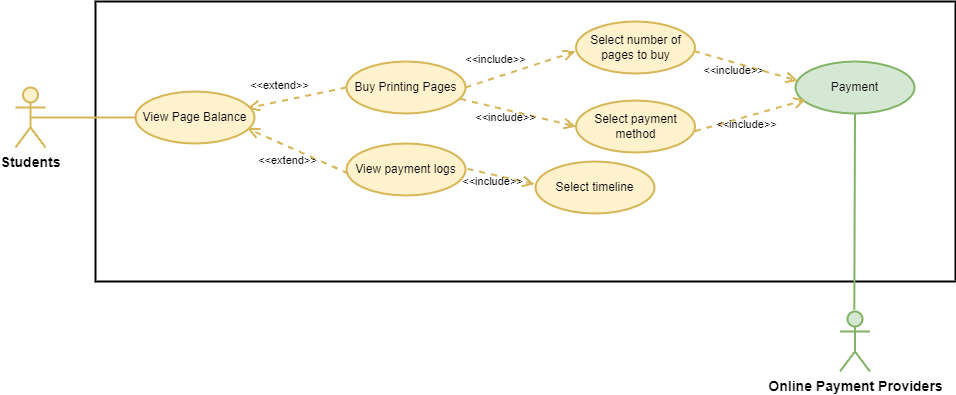

The diagram above was exported from draw.io. Its source (the exported page's mxGraphModel, read from the mxfile embedded in the PNG):
<mxGraphModel dx="3177" dy="1287" grid="1" gridSize="10" guides="1" tooltips="1" connect="1" arrows="1" fold="1" page="1" pageScale="1" pageWidth="827" pageHeight="1169" math="0" shadow="0">
  <root>
    <mxCell id="0" />
    <mxCell id="1" parent="0" />
    <mxCell id="juGGZ1xG80nQ8cNPUQmU-3" value="" style="rounded=0;whiteSpace=wrap;html=1;strokeWidth=2;" parent="1" vertex="1">
      <mxGeometry x="-10" y="570" width="860" height="280" as="geometry" />
    </mxCell>
    <mxCell id="EHbiqqJH9KmU8e1EN2bH-1" value="&lt;font style=&quot;font-size: 14px;&quot;&gt;Students&lt;/font&gt;" style="shape=umlActor;verticalLabelPosition=bottom;verticalAlign=top;html=1;fontStyle=1;labelBackgroundColor=none;fillColor=#fff2cc;strokeColor=#d6b656;rounded=1;strokeWidth=2;" parent="1" vertex="1">
      <mxGeometry x="-90" y="656" width="30" height="60" as="geometry" />
    </mxCell>
    <mxCell id="EHbiqqJH9KmU8e1EN2bH-6" value="Buy Printing Pages" style="ellipse;whiteSpace=wrap;html=1;labelBackgroundColor=none;fillColor=#fff2cc;strokeColor=#d6b656;rounded=1;strokeWidth=2;" parent="1" vertex="1">
      <mxGeometry x="241" y="630" width="119" height="52" as="geometry" />
    </mxCell>
    <mxCell id="EHbiqqJH9KmU8e1EN2bH-9" value="&amp;lt;&amp;lt;extend&amp;gt;&amp;gt;" style="html=1;verticalAlign=bottom;endArrow=open;dashed=1;endSize=8;curved=0;rounded=1;entryX=0.94;entryY=0.32;entryDx=0;entryDy=0;exitX=0;exitY=0.5;exitDx=0;exitDy=0;entryPerimeter=0;labelBackgroundColor=none;strokeColor=#d6b656;fontColor=default;fillColor=#fff2cc;strokeWidth=2;" parent="1" source="EHbiqqJH9KmU8e1EN2bH-6" target="Umk0Imst4LeeHNY4dyAj-7" edge="1">
      <mxGeometry x="0.323" y="-7" relative="1" as="geometry">
        <mxPoint x="350" y="614.0040000000001" as="sourcePoint" />
        <mxPoint x="292.77951928676566" y="667.7059772316882" as="targetPoint" />
        <mxPoint as="offset" />
      </mxGeometry>
    </mxCell>
    <mxCell id="EHbiqqJH9KmU8e1EN2bH-10" value="Select number of pages to buy" style="ellipse;whiteSpace=wrap;html=1;labelBackgroundColor=none;fillColor=#fff2cc;strokeColor=#d6b656;rounded=1;strokeWidth=2;" parent="1" vertex="1">
      <mxGeometry x="470.5" y="590" width="119" height="52" as="geometry" />
    </mxCell>
    <mxCell id="EHbiqqJH9KmU8e1EN2bH-11" value="Select payment method" style="ellipse;whiteSpace=wrap;html=1;labelBackgroundColor=none;fillColor=#fff2cc;strokeColor=#d6b656;rounded=1;strokeWidth=2;" parent="1" vertex="1">
      <mxGeometry x="470.5" y="669" width="119" height="52" as="geometry" />
    </mxCell>
    <mxCell id="EHbiqqJH9KmU8e1EN2bH-20" value="&amp;lt;&amp;lt;include&amp;gt;&amp;gt;&lt;br&gt;" style="html=1;verticalAlign=bottom;endArrow=open;dashed=1;endSize=8;curved=0;rounded=1;exitX=1;exitY=0.5;exitDx=0;exitDy=0;entryX=-0.005;entryY=0.577;entryDx=0;entryDy=0;entryPerimeter=0;labelBackgroundColor=none;strokeColor=#d6b656;fontColor=default;fillColor=#fff2cc;strokeWidth=2;" parent="1" source="EHbiqqJH9KmU8e1EN2bH-6" target="EHbiqqJH9KmU8e1EN2bH-10" edge="1">
      <mxGeometry x="-0.397" y="9" relative="1" as="geometry">
        <mxPoint x="500" y="700" as="sourcePoint" />
        <mxPoint x="510" y="690" as="targetPoint" />
        <mxPoint as="offset" />
      </mxGeometry>
    </mxCell>
    <mxCell id="EHbiqqJH9KmU8e1EN2bH-21" value="&amp;lt;&amp;lt;include&amp;gt;&amp;gt;&lt;br&gt;" style="html=1;verticalAlign=bottom;endArrow=open;dashed=1;endSize=8;curved=0;rounded=1;exitX=0.956;exitY=0.719;exitDx=0;exitDy=0;entryX=0;entryY=0.5;entryDx=0;entryDy=0;exitPerimeter=0;labelBackgroundColor=none;strokeColor=#d6b656;fontColor=default;fillColor=#fff2cc;strokeWidth=2;" parent="1" source="EHbiqqJH9KmU8e1EN2bH-6" target="EHbiqqJH9KmU8e1EN2bH-11" edge="1">
      <mxGeometry x="-0.1527" y="-16" relative="1" as="geometry">
        <mxPoint x="439" y="696" as="sourcePoint" />
        <mxPoint x="499" y="668" as="targetPoint" />
        <mxPoint as="offset" />
      </mxGeometry>
    </mxCell>
    <mxCell id="EHbiqqJH9KmU8e1EN2bH-27" value="Payment&lt;br&gt;" style="ellipse;whiteSpace=wrap;html=1;labelBackgroundColor=none;fillColor=#d5e8d4;strokeColor=#82b366;rounded=1;strokeWidth=2;" parent="1" vertex="1">
      <mxGeometry x="690" y="630" width="119" height="52" as="geometry" />
    </mxCell>
    <mxCell id="EHbiqqJH9KmU8e1EN2bH-33" value="View payment logs" style="ellipse;whiteSpace=wrap;html=1;labelBackgroundColor=none;fillColor=#fff2cc;strokeColor=#d6b656;rounded=1;strokeWidth=2;" parent="1" vertex="1">
      <mxGeometry x="241" y="712" width="119" height="52" as="geometry" />
    </mxCell>
    <mxCell id="EHbiqqJH9KmU8e1EN2bH-37" value="&amp;lt;&amp;lt;extend&amp;gt;&amp;gt;&lt;br&gt;" style="html=1;verticalAlign=bottom;endArrow=open;dashed=1;endSize=8;curved=0;rounded=1;exitX=0.016;exitY=0.578;exitDx=0;exitDy=0;exitPerimeter=0;entryX=0.94;entryY=0.71;entryDx=0;entryDy=0;entryPerimeter=0;labelBackgroundColor=none;strokeColor=#d6b656;fontColor=default;fillColor=#fff2cc;strokeWidth=2;" parent="1" source="EHbiqqJH9KmU8e1EN2bH-33" target="Umk0Imst4LeeHNY4dyAj-7" edge="1">
      <mxGeometry x="0.0314" y="21" relative="1" as="geometry">
        <mxPoint x="350.00000000000045" y="780" as="sourcePoint" />
        <mxPoint x="283.71406826849443" y="707.5720237207747" as="targetPoint" />
        <mxPoint as="offset" />
      </mxGeometry>
    </mxCell>
    <mxCell id="Umk0Imst4LeeHNY4dyAj-5" value="&lt;font style=&quot;font-size: 14px;&quot;&gt;Online Payment Providers&lt;/font&gt;" style="shape=umlActor;verticalLabelPosition=bottom;verticalAlign=top;html=1;direction=east;fontStyle=1;labelBackgroundColor=none;fillColor=#d5e8d4;strokeColor=#82b366;rounded=1;strokeWidth=2;" parent="1" vertex="1">
      <mxGeometry x="734.5" y="880" width="30" height="60" as="geometry" />
    </mxCell>
    <mxCell id="Umk0Imst4LeeHNY4dyAj-7" value="View Page Balance" style="ellipse;whiteSpace=wrap;html=1;labelBackgroundColor=none;fillColor=#fff2cc;strokeColor=#d6b656;rounded=1;strokeWidth=2;" parent="1" vertex="1">
      <mxGeometry x="30" y="660" width="119" height="52" as="geometry" />
    </mxCell>
    <mxCell id="Umk0Imst4LeeHNY4dyAj-9" value="" style="endArrow=none;html=1;rounded=1;entryX=0.5;entryY=1;entryDx=0;entryDy=0;exitX=0.477;exitY=-0.029;exitDx=0;exitDy=0;exitPerimeter=0;labelBackgroundColor=none;strokeColor=#82b366;fontColor=default;fillColor=#d5e8d4;strokeWidth=2;" parent="1" source="Umk0Imst4LeeHNY4dyAj-5" target="EHbiqqJH9KmU8e1EN2bH-27" edge="1">
      <mxGeometry width="50" height="50" relative="1" as="geometry">
        <mxPoint x="660" y="890" as="sourcePoint" />
        <mxPoint x="859" y="850" as="targetPoint" />
      </mxGeometry>
    </mxCell>
    <mxCell id="Umk0Imst4LeeHNY4dyAj-10" value="" style="endArrow=none;html=1;rounded=1;exitX=0;exitY=0.5;exitDx=0;exitDy=0;entryX=0.5;entryY=0.5;entryDx=0;entryDy=0;entryPerimeter=0;labelBackgroundColor=none;strokeColor=#d6b656;fontColor=default;fillColor=#fff2cc;strokeWidth=2;" parent="1" source="Umk0Imst4LeeHNY4dyAj-7" target="EHbiqqJH9KmU8e1EN2bH-1" edge="1">
      <mxGeometry width="50" height="50" relative="1" as="geometry">
        <mxPoint x="-60" y="550" as="sourcePoint" />
        <mxPoint x="-10" y="500" as="targetPoint" />
      </mxGeometry>
    </mxCell>
    <mxCell id="rID7TrebFi1pXae11UYS-1" value="Select timeline" style="ellipse;whiteSpace=wrap;html=1;labelBackgroundColor=none;fillColor=#fff2cc;strokeColor=#d6b656;rounded=1;strokeWidth=2;" parent="1" vertex="1">
      <mxGeometry x="430" y="730" width="119" height="52" as="geometry" />
    </mxCell>
    <mxCell id="rID7TrebFi1pXae11UYS-2" value="&amp;lt;&amp;lt;include&amp;gt;&amp;gt;&lt;br&gt;" style="html=1;verticalAlign=bottom;endArrow=open;dashed=1;endSize=8;curved=0;rounded=1;exitX=1.017;exitY=0.49;exitDx=0;exitDy=0;entryX=-0.007;entryY=0.436;entryDx=0;entryDy=0;exitPerimeter=0;entryPerimeter=0;labelBackgroundColor=none;strokeColor=#d6b656;fontColor=default;fillColor=#fff2cc;strokeWidth=2;" parent="1" source="EHbiqqJH9KmU8e1EN2bH-33" target="rID7TrebFi1pXae11UYS-1" edge="1">
      <mxGeometry x="-0.1527" y="-16" relative="1" as="geometry">
        <mxPoint x="365" y="677" as="sourcePoint" />
        <mxPoint x="480" y="705" as="targetPoint" />
        <mxPoint as="offset" />
      </mxGeometry>
    </mxCell>
    <mxCell id="rID7TrebFi1pXae11UYS-3" value="&amp;lt;&amp;lt;include&amp;gt;&amp;gt;&lt;br&gt;" style="html=1;verticalAlign=bottom;endArrow=open;dashed=1;endSize=8;curved=0;rounded=1;exitX=1;exitY=0.59;exitDx=0;exitDy=0;entryX=0.089;entryY=0.735;entryDx=0;entryDy=0;exitPerimeter=0;entryPerimeter=0;labelBackgroundColor=none;strokeColor=#d6b656;fontColor=default;fillColor=#fff2cc;strokeWidth=2;" parent="1" source="EHbiqqJH9KmU8e1EN2bH-11" target="EHbiqqJH9KmU8e1EN2bH-27" edge="1">
      <mxGeometry x="-0.1527" y="-16" relative="1" as="geometry">
        <mxPoint x="610" y="702" as="sourcePoint" />
        <mxPoint x="726" y="730" as="targetPoint" />
        <mxPoint as="offset" />
      </mxGeometry>
    </mxCell>
    <mxCell id="rID7TrebFi1pXae11UYS-4" value="&amp;lt;&amp;lt;include&amp;gt;&amp;gt;&lt;br&gt;" style="html=1;verticalAlign=bottom;endArrow=open;dashed=1;endSize=8;curved=0;rounded=1;exitX=0.991;exitY=0.57;exitDx=0;exitDy=0;entryX=0.021;entryY=0.37;entryDx=0;entryDy=0;exitPerimeter=0;entryPerimeter=0;labelBackgroundColor=none;strokeColor=#d6b656;fontColor=default;fillColor=#fff2cc;strokeWidth=2;" parent="1" source="EHbiqqJH9KmU8e1EN2bH-10" target="EHbiqqJH9KmU8e1EN2bH-27" edge="1">
      <mxGeometry x="-0.1527" y="-16" relative="1" as="geometry">
        <mxPoint x="600" y="710" as="sourcePoint" />
        <mxPoint x="711" y="678" as="targetPoint" />
        <mxPoint as="offset" />
      </mxGeometry>
    </mxCell>
  </root>
</mxGraphModel>